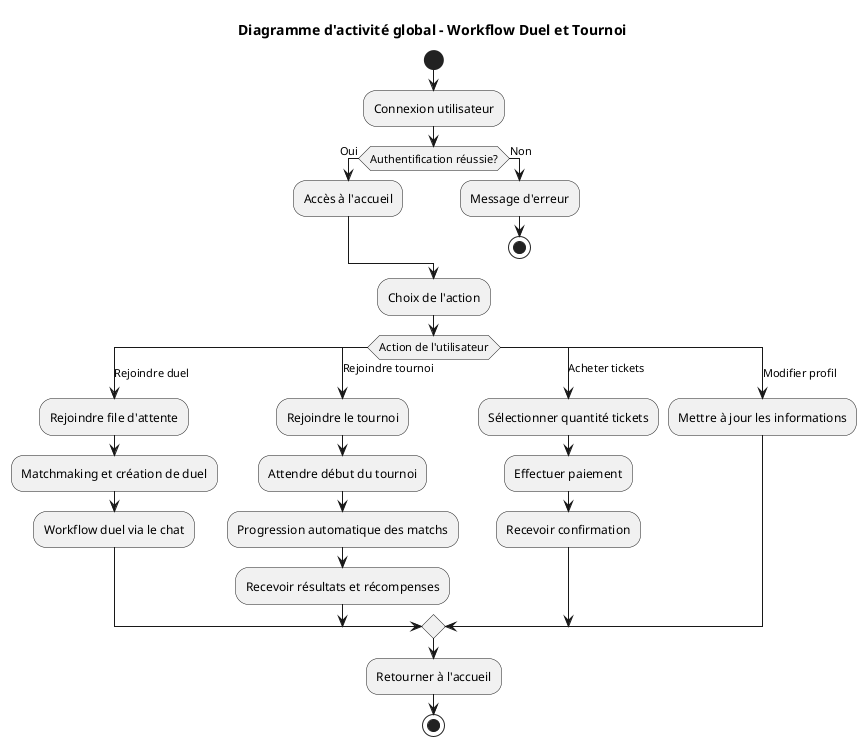

The diagram above was rendered by PlantUML. Its source (embedded in the PNG):
@startuml "Diagramme d'activité global"

title Diagramme d'activité global - Workflow Duel et Tournoi

start
:Connexion utilisateur;
if (Authentification réussie?) then (Oui)
    :Accès à l'accueil;
else (Non)
    :Message d'erreur;
    stop
endif

:Choix de l'action;
switch (Action de l'utilisateur)
    case (Rejoindre duel)
        :Rejoindre file d'attente;
        :Matchmaking et création de duel;
        :Workflow duel via le chat;
    case (Rejoindre tournoi)
        :Rejoindre le tournoi;
        :Attendre début du tournoi;
        :Progression automatique des matchs;
        :Recevoir résultats et récompenses;
    case (Acheter tickets)
        :Sélectionner quantité tickets;
        :Effectuer paiement;
        :Recevoir confirmation;
    case (Modifier profil)
        :Mettre à jour les informations;
endswitch

:Retourner à l'accueil;
stop
@enduml